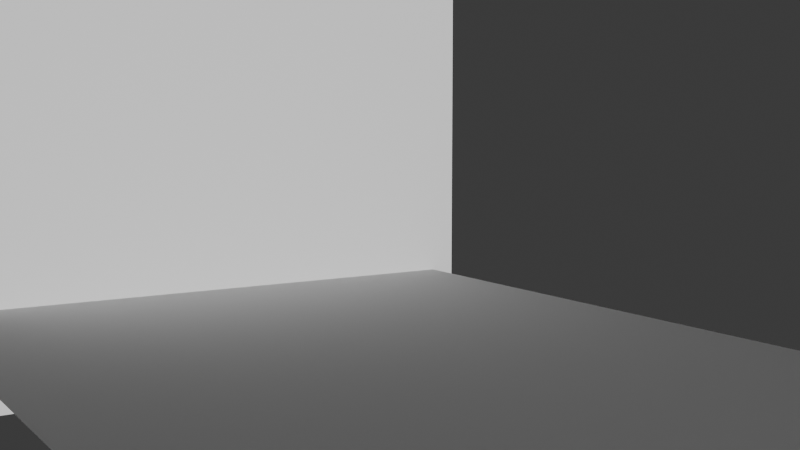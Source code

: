 # Source: CausticTemplate.blend  (saved by Blender 5.0.118; exported with 4.5.12 LTS)
import bpy
from mathutils import Matrix  # noqa: F401  (used for matrix-valued properties, if any)

bpy.ops.wm.read_factory_settings(use_empty=True)
scene = bpy.context.scene
scene.name = 'Scene'

# ---- collections
col_collection = bpy.data.collections.new('Collection'); scene.collection.children.link(col_collection)

# ---- world
world_world = bpy.data.worlds.new('World'); scene.world = world_world
world_world.use_nodes = True; world_world.node_tree.nodes.clear()
_N = world_world.node_tree.nodes; _L = world_world.node_tree.links
n0 = _N.new('ShaderNodeOutputWorld'); n0.name = 'World Output'; n0.location = (300, 300)
n1 = _N.new('ShaderNodeBackground'); n1.name = 'Background'; n1.location = (10, 300)
n1.inputs[0].default_value = (0.05088, 0.05088, 0.05088, 1.0)
_L.new(n1.outputs[0], n0.inputs[0])
n0.is_active_output = True
world_world.color = (0.05088, 0.05088, 0.05088)
world_world.sun_shadow_jitter_overblur = 0.0

# ---- cameras
cam_camera = bpy.data.cameras.new('Camera')
cam_camera.clip_end = 100.0
cam_camera.ortho_scale = 7.314

# ---- lights
light_light = bpy.data.lights.new('Light', 'POINT')
light_light.energy = 5000.0
light_light.shadow_soft_size = 0.1
light_spot = bpy.data.lights.new('Spot', 'POINT')
light_spot.energy = 2e+04
light_spot.cycles.is_caustics_light = True

# ---- meshes
me_plane = bpy.data.meshes.new('Plane')
me_plane.from_pydata([(-1.0, -1.0, 0.0), (1.0, -1.0, 0.0), (-1.0, 1.0, 0.0), (1.0, 1.0, 0.0)], [], [(0, 1, 3, 2)])
me_plane.polygons.foreach_set('use_smooth', [True] * 1)
_uv = me_plane.uv_layers.new(name='UVMap')
_uv.uv.foreach_set('vector', [0.0, 0.0, 1.0, 0.0, 1.0, 1.0, 0.0, 1.0])
me_plane.update()
me_plane_001 = bpy.data.meshes.new('Plane.001')
me_plane_001.from_pydata([(-1.0, -1.0, 0.0), (1.0, -1.0, 0.0), (-1.0, 1.0, 0.0), (1.0, 1.0, 0.0)], [], [(0, 1, 3, 2)])
me_plane_001.polygons.foreach_set('use_smooth', [True] * 1)
_uv = me_plane_001.uv_layers.new(name='UVMap')
_uv.uv.foreach_set('vector', [0.0, 0.0, 1.0, 0.0, 1.0, 1.0, 0.0, 1.0])
me_plane_001.update()

# ---- objects
ob_light = bpy.data.objects.new('Light', light_light)
ob_camera = bpy.data.objects.new('Camera', cam_camera)
ob_floor = bpy.data.objects.new('Floor', me_plane)
ob_wall = bpy.data.objects.new('Wall', me_plane_001)
ob_spot = bpy.data.objects.new('Spot', light_spot)

# ---- transforms, parenting, visibility, modifiers, constraints
ob_light.location = (0.3162, -17.49, 0.7539)
ob_light.rotation_euler = (0.6503, 0.05522, 1.866)
ob_light.lock_rotations_4d = False
ob_light.empty_display_type = 'ARROWS'
ob_light.color = (0.0, 0.0, 0.0, 0.0)
ob_light.lineart.crease_threshold = 0.0
ob_camera.location = (-3.301, -5.607, 1.273)
ob_camera.rotation_euler = (1.464, 9.657e-07, -0.5619)
ob_camera.lock_rotations_4d = False
ob_camera.empty_display_type = 'ARROWS'
ob_camera.color = (0.0, 0.0, 0.0, 0.0)
ob_camera.display_type = 'WIRE'
ob_camera.lineart.crease_threshold = 0.0
ob_floor.location = (-0.19, -1.41, -0.08)
ob_floor.scale = (2.0, 3.45, 2.0)
ob_floor.cycles.is_caustics_caster = True
ob_floor.cycles.is_caustics_receiver = True
ob_wall.location = (0.0, 2.0, 1.0)
ob_wall.rotation_euler = (1.571, -0.0, 0.0)
ob_wall.scale = (2.0, 1.8, 2.0)
ob_wall.cycles.is_caustics_receiver = True
ob_spot.location = (0.15, -28.25, 0.71)
ob_spot.rotation_euler = (2.554, 0.003444, 1.95)

# ---- collection membership
col_collection.objects.link(ob_light)
col_collection.objects.link(ob_camera)
col_collection.objects.link(ob_floor)
col_collection.objects.link(ob_wall)
col_collection.objects.link(ob_spot)

# ---- scene / render settings (as saved in the file)
scene.camera = ob_camera
scene.frame_start = 1; scene.frame_end = 250; scene.frame_set(1)
scene.render.engine = 'CYCLES'
scene.render.bake_bias = 0.0
scene.render.bake_samples = 0
scene.unit_settings.scale_length = 0.001
bpy.context.view_layer.update()
